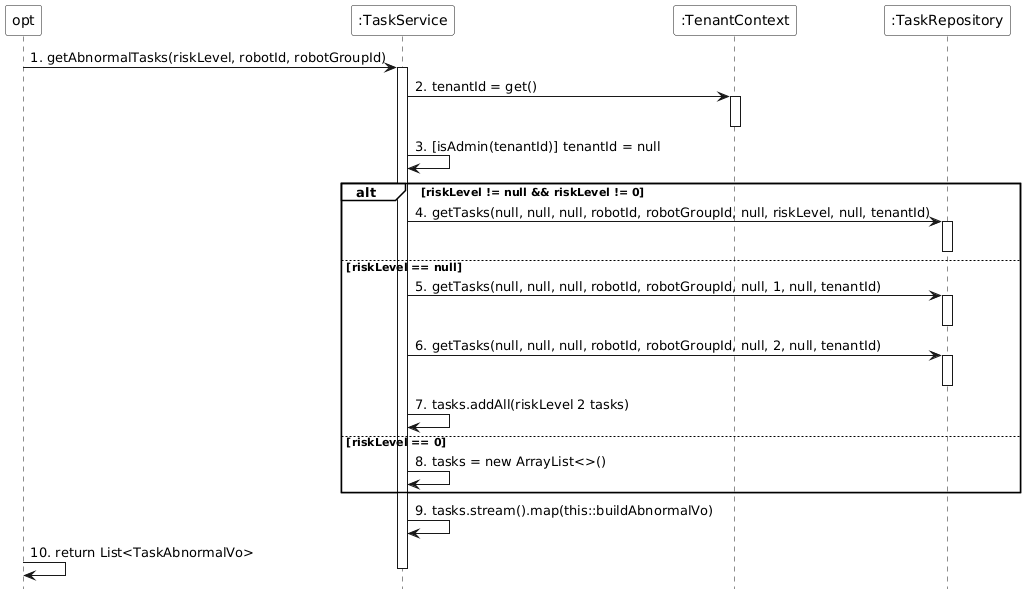

The diagram above was rendered by PlantUML. Its source (embedded in the PNG):
@startuml
skinparam monochrome true
skinparam backgroundColor transparent
skinparam participantBackgroundColor white
skinparam noteBackgroundColor white
skinparam noteBorderColor Black
hide footbox
skinparam sequenceGroupBackgroundColor White
skinparam sequenceGroupBodyBackgroundColor White

participant "opt" as opt
participant ":TaskService" as TaskService
participant ":TenantContext" as TenantContext
participant ":TaskRepository" as TaskRepository

opt -> TaskService : 1. getAbnormalTasks(riskLevel, robotId, robotGroupId)
activate TaskService

TaskService -> TenantContext : 2. tenantId = get()
activate TenantContext
deactivate TenantContext
TaskService -> TaskService : 3. [isAdmin(tenantId)] tenantId = null

alt riskLevel != null && riskLevel != 0
    TaskService -> TaskRepository : 4. getTasks(null, null, null, robotId, robotGroupId, null, riskLevel, null, tenantId)
    activate TaskRepository
    deactivate TaskRepository
else riskLevel == null
    TaskService -> TaskRepository : 5. getTasks(null, null, null, robotId, robotGroupId, null, 1, null, tenantId)
    activate TaskRepository
    deactivate TaskRepository
    TaskService -> TaskRepository : 6. getTasks(null, null, null, robotId, robotGroupId, null, 2, null, tenantId)
    activate TaskRepository
    deactivate TaskRepository
    TaskService -> TaskService : 7. tasks.addAll(riskLevel 2 tasks)
else riskLevel == 0
    TaskService -> TaskService : 8. tasks = new ArrayList<>()
end

TaskService -> TaskService : 9. tasks.stream().map(this::buildAbnormalVo)

opt -> opt : 10. return List<TaskAbnormalVo>

deactivate TaskService
@enduml